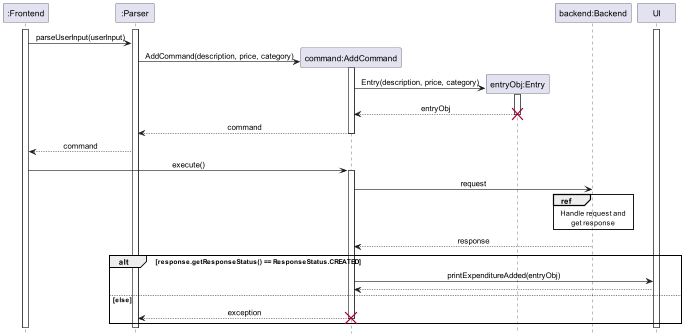

The diagram above was rendered by PlantUML. Its source (embedded in the PNG):
@startuml
!include ../../Style.puml

participant ":Frontend" as Frontend
participant ":Parser" as Parser
participant "command:AddCommand" as AddCommand
participant "entryObj:Entry" as Entry
participant "backend:Backend" as Backend

participant "UI" as UI

activate Frontend
activate Parser
activate UI
Frontend -> Parser : parseUserInput(userInput)
Parser -> AddCommand ** : AddCommand(description, price, category)
activate AddCommand
AddCommand -> Entry ** :Entry(description, price, category)
activate Entry
Entry --> AddCommand : entryObj
deactivate Entry
destroy Entry
AddCommand --> Parser : command
deactivate AddCommand
Parser --> Frontend : command

Frontend -> AddCommand :execute()
activate AddCommand
AddCommand -> Backend : request
ref over Backend
Handle request and
get response
end ref

Backend --> AddCommand : response

alt response.getResponseStatus() == ResponseStatus.CREATED
    AddCommand -> UI : printExpenditureAdded(entryObj)
    UI --> AddCommand
else else
    AddCommand --> Parser : exception
        deactivate AddCommand

destroy AddCommand
end




@enduml